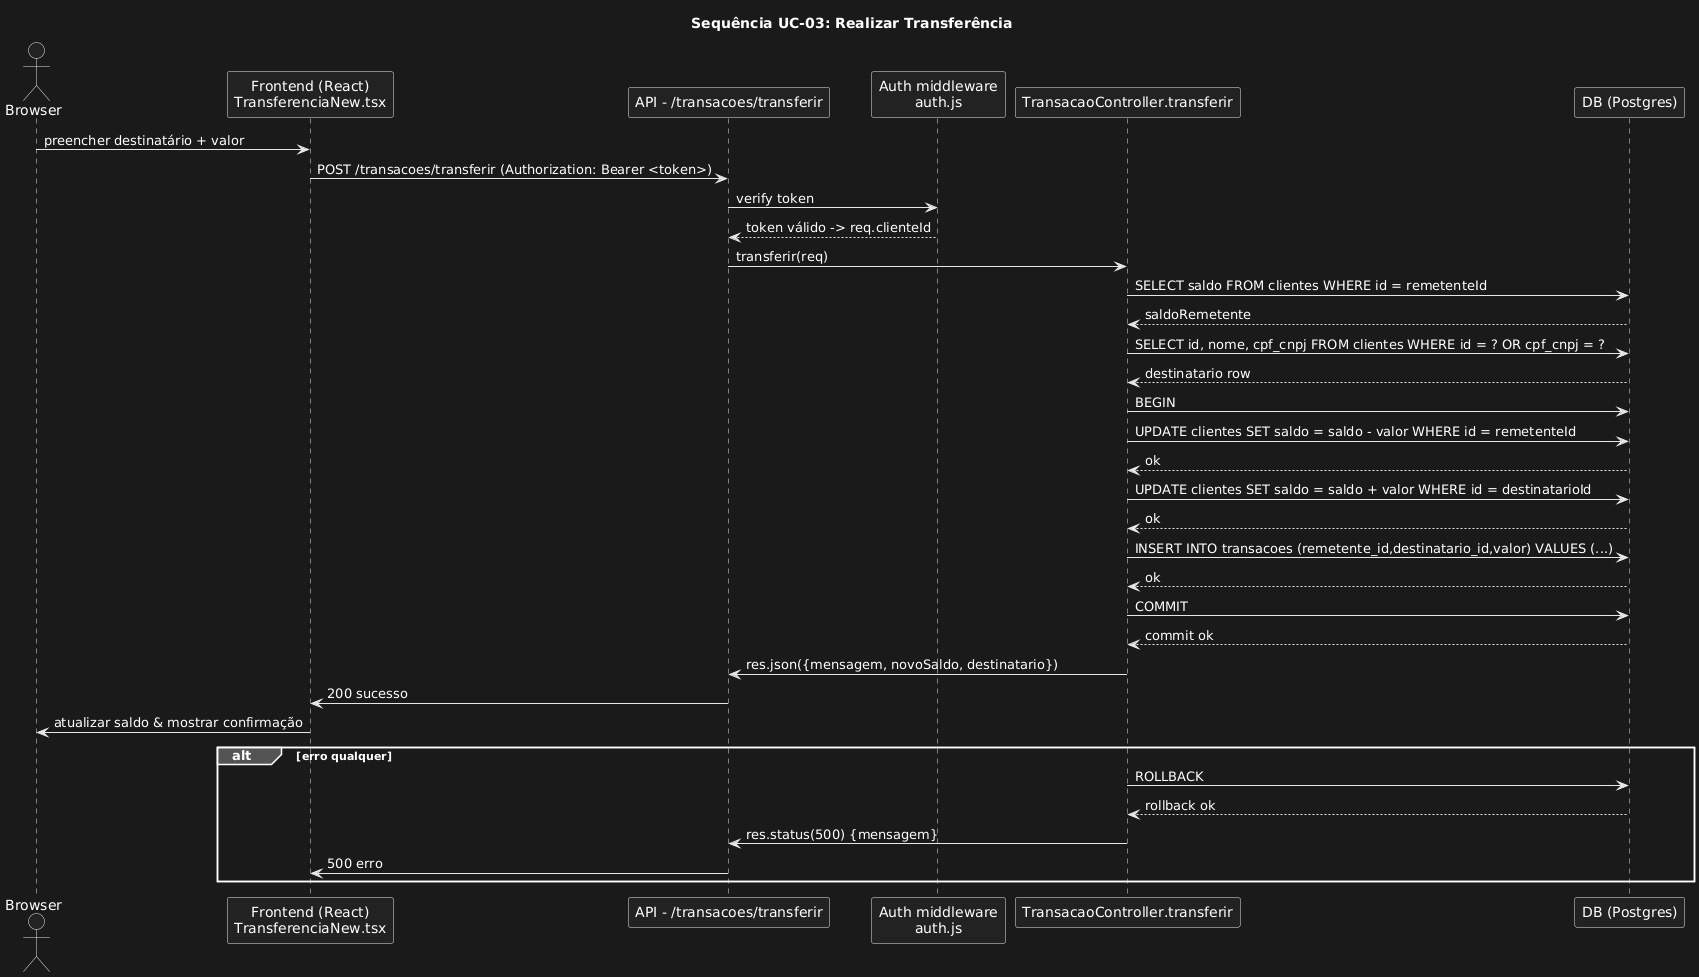

The diagram above was rendered by PlantUML. Its source (embedded in the PNG):
@startuml
title Sequência UC-03: Realizar Transferência

actor Browser
participant "Frontend (React)\nTransferenciaNew.tsx" as FE
participant "API - /transacoes/transferir" as API
participant "Auth middleware\nauth.js" as Auth
participant "TransacaoController.transferir" as Controller
participant "DB (Postgres)" as DB

Browser -> FE : preencher destinatário + valor
FE -> API : POST /transacoes/transferir (Authorization: Bearer <token>)
API -> Auth : verify token
Auth --> API : token válido -> req.clienteId
API -> Controller : transferir(req)
Controller -> DB : SELECT saldo FROM clientes WHERE id = remetenteId
DB --> Controller : saldoRemetente
Controller -> DB : SELECT id, nome, cpf_cnpj FROM clientes WHERE id = ? OR cpf_cnpj = ?
DB --> Controller : destinatario row
Controller -> DB : BEGIN
Controller -> DB : UPDATE clientes SET saldo = saldo - valor WHERE id = remetenteId
DB --> Controller : ok
Controller -> DB : UPDATE clientes SET saldo = saldo + valor WHERE id = destinatarioId
DB --> Controller : ok
Controller -> DB : INSERT INTO transacoes (remetente_id,destinatario_id,valor) VALUES (...)
DB --> Controller : ok
Controller -> DB : COMMIT
DB --> Controller : commit ok
Controller -> API : res.json({mensagem, novoSaldo, destinatario})
API -> FE : 200 sucesso
FE -> Browser : atualizar saldo & mostrar confirmação
alt erro qualquer
  Controller -> DB : ROLLBACK
  DB --> Controller : rollback ok
  Controller -> API : res.status(500) {mensagem}
  API -> FE : 500 erro
end
@enduml